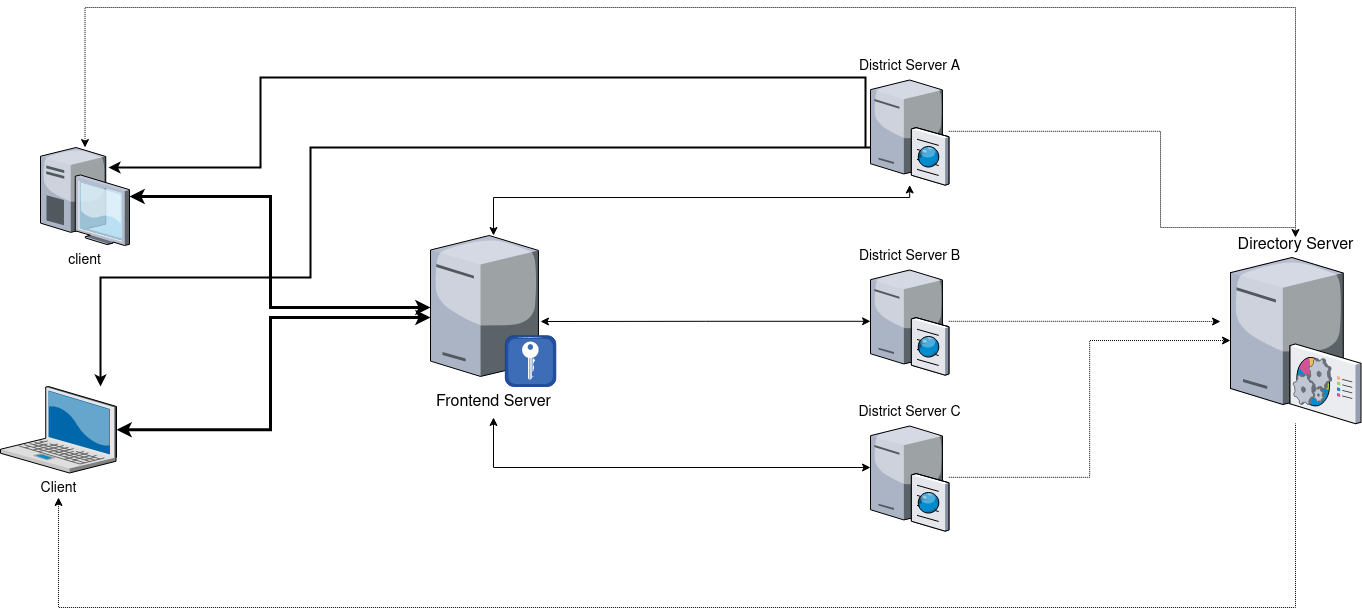

The diagram above was exported from draw.io. Its source (the exported page's mxGraphModel, read from the mxfile embedded in the PNG):
<mxGraphModel dx="1382" dy="749" grid="1" gridSize="10" guides="1" tooltips="1" connect="1" arrows="1" fold="1" page="1" pageScale="1.5" pageWidth="1169" pageHeight="826" background="none" math="0" shadow="0">
  <root>
    <mxCell id="0" style=";html=1;" />
    <mxCell id="1" style=";html=1;" parent="0" />
    <mxCell id="VpFAX255RthpnUPGEFnl-22" style="edgeStyle=orthogonalEdgeStyle;rounded=0;orthogonalLoop=1;jettySize=auto;html=1;startArrow=classic;startFill=1;fontSize=16;strokeWidth=3;" parent="1" source="6a7d8f32e03d9370-2" target="VpFAX255RthpnUPGEFnl-9" edge="1">
      <mxGeometry relative="1" as="geometry">
        <Array as="points">
          <mxPoint x="430" y="692" />
          <mxPoint x="430" y="580" />
        </Array>
      </mxGeometry>
    </mxCell>
    <mxCell id="VpFAX255RthpnUPGEFnl-25" style="edgeStyle=orthogonalEdgeStyle;rounded=0;orthogonalLoop=1;jettySize=auto;html=1;startArrow=classic;startFill=1;endArrow=none;endFill=0;fontSize=16;dashed=1;dashPattern=1 1;" parent="1" target="VpFAX255RthpnUPGEFnl-7" edge="1">
      <mxGeometry relative="1" as="geometry">
        <mxPoint x="218" y="760" as="sourcePoint" />
        <Array as="points">
          <mxPoint x="218" y="870" />
          <mxPoint x="1455" y="870" />
        </Array>
      </mxGeometry>
    </mxCell>
    <mxCell id="6a7d8f32e03d9370-2" value="Client" style="verticalLabelPosition=bottom;aspect=fixed;html=1;verticalAlign=top;strokeColor=none;shape=mxgraph.citrix.laptop_2;fillColor=#66B2FF;gradientColor=#0066CC;fontSize=14;" parent="1" vertex="1">
      <mxGeometry x="159.9999999999999" y="649" width="116" height="86.5" as="geometry" />
    </mxCell>
    <mxCell id="VpFAX255RthpnUPGEFnl-23" style="edgeStyle=orthogonalEdgeStyle;rounded=0;orthogonalLoop=1;jettySize=auto;html=1;startArrow=classic;startFill=1;fontSize=16;strokeWidth=3;" parent="1" source="6a7d8f32e03d9370-3" target="VpFAX255RthpnUPGEFnl-9" edge="1">
      <mxGeometry relative="1" as="geometry">
        <mxPoint x="550" y="580" as="targetPoint" />
        <Array as="points">
          <mxPoint x="430" y="459" />
          <mxPoint x="430" y="570" />
        </Array>
      </mxGeometry>
    </mxCell>
    <mxCell id="VpFAX255RthpnUPGEFnl-24" style="edgeStyle=orthogonalEdgeStyle;rounded=0;orthogonalLoop=1;jettySize=auto;html=1;startArrow=classic;startFill=1;fontSize=16;endArrow=none;endFill=0;dashed=1;dashPattern=1 1;" parent="1" source="6a7d8f32e03d9370-3" edge="1">
      <mxGeometry relative="1" as="geometry">
        <mxPoint x="1455" y="490" as="targetPoint" />
        <Array as="points">
          <mxPoint x="244" y="270" />
          <mxPoint x="1455" y="270" />
        </Array>
      </mxGeometry>
    </mxCell>
    <mxCell id="6a7d8f32e03d9370-3" value="client" style="verticalLabelPosition=bottom;aspect=fixed;html=1;verticalAlign=top;strokeColor=none;shape=mxgraph.citrix.desktop;fillColor=#66B2FF;gradientColor=#0066CC;fontSize=14;" parent="1" vertex="1">
      <mxGeometry x="199.99999999999994" y="409.99999999999994" width="89" height="98" as="geometry" />
    </mxCell>
    <mxCell id="VpFAX255RthpnUPGEFnl-7" value="&lt;div style=&quot;font-size: 16px;&quot;&gt;Directory Server&lt;/div&gt;" style="verticalLabelPosition=top;aspect=fixed;html=1;verticalAlign=bottom;strokeColor=none;align=center;outlineConnect=0;shape=mxgraph.citrix.command_center;fontSize=16;labelPosition=center;" parent="1" vertex="1">
      <mxGeometry x="1390" y="520" width="130.55" height="166" as="geometry" />
    </mxCell>
    <mxCell id="VpFAX255RthpnUPGEFnl-9" value="&lt;div&gt;Frontend Server&lt;/div&gt;&lt;div&gt;&lt;br&gt;&lt;/div&gt;" style="verticalLabelPosition=bottom;aspect=fixed;html=1;verticalAlign=top;strokeColor=none;align=center;outlineConnect=0;shape=mxgraph.citrix.radius_server;fontSize=16;labelPosition=center;" parent="1" vertex="1">
      <mxGeometry x="590" y="498" width="125.28" height="151" as="geometry" />
    </mxCell>
    <mxCell id="VpFAX255RthpnUPGEFnl-18" style="edgeStyle=orthogonalEdgeStyle;rounded=0;orthogonalLoop=1;jettySize=auto;html=1;fontSize=16;startArrow=classic;startFill=1;" parent="1" source="VpFAX255RthpnUPGEFnl-10" edge="1" target="VpFAX255RthpnUPGEFnl-9">
      <mxGeometry relative="1" as="geometry">
        <mxPoint x="650" y="480" as="targetPoint" />
        <Array as="points">
          <mxPoint x="1069" y="460" />
          <mxPoint x="653" y="460" />
        </Array>
      </mxGeometry>
    </mxCell>
    <mxCell id="VpFAX255RthpnUPGEFnl-19" style="edgeStyle=orthogonalEdgeStyle;rounded=0;orthogonalLoop=1;jettySize=auto;html=1;startArrow=none;startFill=0;fontSize=16;dashed=1;dashPattern=1 1;" parent="1" source="VpFAX255RthpnUPGEFnl-10" edge="1">
      <mxGeometry relative="1" as="geometry">
        <mxPoint x="1455" y="500" as="targetPoint" />
        <Array as="points">
          <mxPoint x="1320" y="394" />
          <mxPoint x="1320" y="490" />
          <mxPoint x="1455" y="490" />
        </Array>
      </mxGeometry>
    </mxCell>
    <mxCell id="H9ILfeaRgVBY1_LjjmGy-1" style="edgeStyle=orthogonalEdgeStyle;rounded=0;orthogonalLoop=1;jettySize=auto;html=1;entryX=0.764;entryY=0.204;entryDx=0;entryDy=0;entryPerimeter=0;strokeWidth=2;" edge="1" parent="1" target="6a7d8f32e03d9370-3">
      <mxGeometry relative="1" as="geometry">
        <mxPoint x="1025" y="410" as="sourcePoint" />
        <Array as="points">
          <mxPoint x="1025" y="340" />
          <mxPoint x="420" y="340" />
          <mxPoint x="420" y="430" />
        </Array>
      </mxGeometry>
    </mxCell>
    <mxCell id="H9ILfeaRgVBY1_LjjmGy-4" style="edgeStyle=orthogonalEdgeStyle;rounded=0;orthogonalLoop=1;jettySize=auto;html=1;strokeWidth=2;" edge="1" parent="1" source="VpFAX255RthpnUPGEFnl-10" target="6a7d8f32e03d9370-2">
      <mxGeometry relative="1" as="geometry">
        <Array as="points">
          <mxPoint x="470" y="410" />
          <mxPoint x="470" y="540" />
          <mxPoint x="260" y="540" />
        </Array>
      </mxGeometry>
    </mxCell>
    <mxCell id="VpFAX255RthpnUPGEFnl-10" value="&lt;div&gt;District Server A&lt;/div&gt;" style="verticalLabelPosition=top;aspect=fixed;html=1;verticalAlign=bottom;strokeColor=none;shape=mxgraph.citrix.cache_server;fillColor=#66B2FF;gradientColor=#0066CC;fontSize=14;labelPosition=center;align=center;" parent="1" vertex="1">
      <mxGeometry x="1030" y="340" width="78.28" height="107.5" as="geometry" />
    </mxCell>
    <mxCell id="VpFAX255RthpnUPGEFnl-17" style="edgeStyle=orthogonalEdgeStyle;rounded=0;orthogonalLoop=1;jettySize=auto;html=1;fontSize=16;startArrow=classic;startFill=1;" parent="1" source="VpFAX255RthpnUPGEFnl-12" edge="1">
      <mxGeometry relative="1" as="geometry">
        <mxPoint x="700" y="584" as="targetPoint" />
      </mxGeometry>
    </mxCell>
    <mxCell id="VpFAX255RthpnUPGEFnl-20" style="edgeStyle=orthogonalEdgeStyle;rounded=0;orthogonalLoop=1;jettySize=auto;html=1;startArrow=none;startFill=0;fontSize=16;dashed=1;dashPattern=1 1;" parent="1" source="VpFAX255RthpnUPGEFnl-12" edge="1">
      <mxGeometry relative="1" as="geometry">
        <mxPoint x="1380" y="584" as="targetPoint" />
      </mxGeometry>
    </mxCell>
    <mxCell id="VpFAX255RthpnUPGEFnl-12" value="&lt;div&gt;District Server B&lt;/div&gt;" style="verticalLabelPosition=top;aspect=fixed;html=1;verticalAlign=bottom;strokeColor=none;shape=mxgraph.citrix.cache_server;fillColor=#66B2FF;gradientColor=#0066CC;fontSize=14;labelPosition=center;align=center;" parent="1" vertex="1">
      <mxGeometry x="1030" y="530" width="78.28" height="107.5" as="geometry" />
    </mxCell>
    <mxCell id="VpFAX255RthpnUPGEFnl-16" style="edgeStyle=orthogonalEdgeStyle;rounded=0;orthogonalLoop=1;jettySize=auto;html=1;fontSize=16;startArrow=classic;startFill=1;" parent="1" source="VpFAX255RthpnUPGEFnl-13" edge="1">
      <mxGeometry relative="1" as="geometry">
        <mxPoint x="653" y="680" as="targetPoint" />
        <Array as="points">
          <mxPoint x="653" y="730" />
        </Array>
      </mxGeometry>
    </mxCell>
    <mxCell id="VpFAX255RthpnUPGEFnl-21" style="edgeStyle=orthogonalEdgeStyle;rounded=0;orthogonalLoop=1;jettySize=auto;html=1;startArrow=none;startFill=0;fontSize=16;dashed=1;dashPattern=1 1;" parent="1" source="VpFAX255RthpnUPGEFnl-13" target="VpFAX255RthpnUPGEFnl-7" edge="1">
      <mxGeometry relative="1" as="geometry" />
    </mxCell>
    <mxCell id="VpFAX255RthpnUPGEFnl-13" value="&lt;div&gt;District Server C&lt;br&gt;&lt;/div&gt;" style="verticalLabelPosition=top;aspect=fixed;html=1;verticalAlign=bottom;strokeColor=none;shape=mxgraph.citrix.cache_server;fillColor=#66B2FF;gradientColor=#0066CC;fontSize=14;labelPosition=center;align=center;" parent="1" vertex="1">
      <mxGeometry x="1030" y="686" width="78.28" height="107.5" as="geometry" />
    </mxCell>
  </root>
</mxGraphModel>